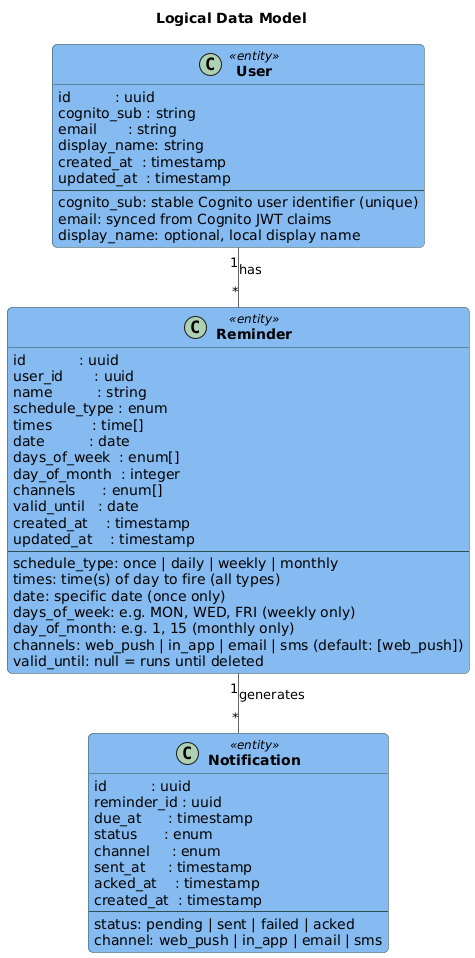

The diagram above was rendered by PlantUML. Its source (embedded in the PNG):
@startuml RemindLedger - Logical Data Model
' Use same C4 theme as context/container diagrams for consistent look
!include https://raw.githubusercontent.com/plantuml-stdlib/C4-PlantUML/master/themes/puml-theme-C4_blue.puml

' Style class diagram to match C4 (component-like boxes)
skinparam ClassBackgroundColor $COMPONENT_BG_COLOR
skinparam ClassBorderColor DarkSlateGray
skinparam ClassFontColor $COMPONENT_FONT_COLOR
skinparam ClassFontStyle bold
skinparam ArrowColor $ARROW_COLOR
skinparam roundCorner 10
skinparam classAttributeIconSize 0
skinparam linetype ortho

title Logical Data Model

class User <<entity>> {
  id          : uuid
  cognito_sub : string
  email       : string
  display_name: string
  created_at  : timestamp
  updated_at  : timestamp
  --
  cognito_sub: stable Cognito user identifier (unique)
  email: synced from Cognito JWT claims
  display_name: optional, local display name
}

class Reminder <<entity>> {
  id            : uuid
  user_id       : uuid
  name          : string
  schedule_type : enum
  times         : time[]
  date          : date
  days_of_week  : enum[]
  day_of_month  : integer
  channels      : enum[]
  valid_until   : date
  created_at    : timestamp
  updated_at    : timestamp
  --
  schedule_type: once | daily | weekly | monthly
  times: time(s) of day to fire (all types)
  date: specific date (once only)
  days_of_week: e.g. MON, WED, FRI (weekly only)
  day_of_month: e.g. 1, 15 (monthly only)
  channels: web_push | in_app | email | sms (default: [web_push])
  valid_until: null = runs until deleted
}

class Notification <<entity>> {
  id          : uuid
  reminder_id : uuid
  due_at      : timestamp
  status      : enum
  channel     : enum
  sent_at     : timestamp
  acked_at    : timestamp
  created_at  : timestamp
  --
  status: pending | sent | failed | acked
  channel: web_push | in_app | email | sms
}

User "1" -- "*" Reminder : has
Reminder "1" -- "*" Notification : generates

@enduml